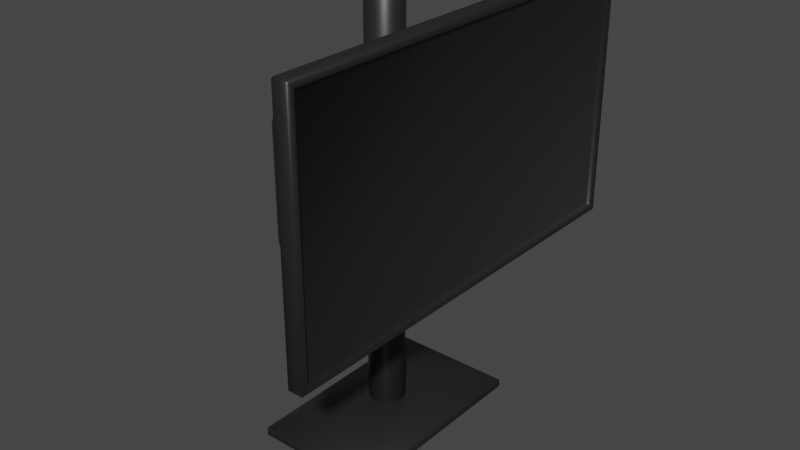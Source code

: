 # Source: monitor.blend  (saved by Blender 2.93.21; exported with 4.5.12 LTS)
import bpy
from mathutils import Matrix  # noqa: F401  (used for matrix-valued properties, if any)

bpy.ops.wm.read_factory_settings(use_empty=True)
scene = bpy.context.scene
scene.name = 'Scene'

# ---- collections
col_collection = bpy.data.collections.new('Collection'); scene.collection.children.link(col_collection)

# ---- materials (node trees are filled in below, after node groups)
mat_material = bpy.data.materials.new('Material')
mat_material.alpha_threshold = 0.0
mat_material.use_transparent_shadow = False
mat_material.line_color = (0.0, 0.0, 0.0, 1.0)

# ---- material node trees
mat_material.use_nodes = True; mat_material.node_tree.nodes.clear()
_N = mat_material.node_tree.nodes; _L = mat_material.node_tree.links
n0 = _N.new('ShaderNodeOutputMaterial'); n0.name = 'Material Output'; n0.location = (300, 300)
n1 = _N.new('ShaderNodeBsdfPrincipled'); n1.name = 'Principled BSDF'; n1.location = (10, 300)
n1.distribution = 'GGX'
n1.subsurface_method = 'BURLEY'
n1.inputs[0].default_value = (0.01739, 0.01739, 0.01739, 1.0)
n1.inputs[2].default_value = 0.4
n1.inputs[3].default_value = 1.45
n1.inputs[27].default_value = (0.0, 0.0, 0.0, 1.0)
n1.inputs[28].default_value = 1.0
_L.new(n1.outputs[0], n0.inputs[0])
n0.is_active_output = True

# ---- world
world_world = bpy.data.worlds.new('World'); scene.world = world_world
world_world.use_nodes = True; world_world.node_tree.nodes.clear()
_N = world_world.node_tree.nodes; _L = world_world.node_tree.links
n0 = _N.new('ShaderNodeOutputWorld'); n0.name = 'World Output'; n0.location = (300, 300)
n1 = _N.new('ShaderNodeBackground'); n1.name = 'Background'; n1.location = (10, 300)
n1.inputs[0].default_value = (0.05088, 0.05088, 0.05088, 1.0)
_L.new(n1.outputs[0], n0.inputs[0])
n0.is_active_output = True
world_world.color = (0.05088, 0.05088, 0.05088)
world_world.use_sun_shadow = False
world_world.sun_shadow_jitter_overblur = 0.0

# ---- meshes
me_cube = bpy.data.meshes.new('Cube')
me_cube.from_pydata([(0.01, 0.24, 0.14), (0.01, 0.24, -0.14), (0.01, -0.24, 0.14), (0.01, -0.24, -0.14), (-0.01, 0.25, 0.15), (-0.01, 0.25, -0.15), (-0.01, -0.25, 0.15), (-0.01, -0.25, -0.15), (-0.01, -0.25, 0.0), (-0.01, 0.25, 0.0), (-0.01, 0.0, 0.15), (-0.01, 0.0, 0.0), (-0.01, -0.25, 0.1134), (-0.01, 0.25, 0.1134), (-0.01, 0.0, 0.1134), (-0.02349, 0.2312, 0.1091), (-0.02349, 0.2312, 0.004253), (-0.03845, 0.0, 0.1091), (-0.03845, 0.0, 0.004253), (-0.02349, -0.2312, 0.004253), (-0.02349, -0.2312, 0.1091), (0.01, 0.25, 0.15), (0.01, 0.25, -0.15), (0.01, -0.25, 0.15), (0.01, -0.25, -0.15), (0.005, 0.24, 0.14), (0.005, 0.24, -0.14), (0.005, -0.24, 0.14), (0.005, -0.24, -0.14)], [], [(21, 4, 10, 6, 23), (24, 23, 6, 12, 8, 7), (5, 22, 24, 7), (3, 1, 26, 28), (5, 9, 13, 4, 21, 22), (14, 13, 15, 17), (7, 8, 11, 9, 5), (12, 6, 10, 14), (14, 10, 4, 13), (11, 8, 19, 18), (18, 17, 15, 16), (19, 20, 17, 18), (9, 11, 18, 16), (8, 12, 20, 19), (13, 9, 16, 15), (12, 14, 17, 20), (0, 1, 22, 21), (3, 2, 23, 24), (2, 0, 21, 23), (1, 3, 24, 22), (26, 25, 27, 28), (2, 3, 28, 27), (0, 2, 27, 25), (1, 0, 25, 26)])
me_cube.polygons.foreach_set('use_smooth', [True] * 24)
_uv = me_cube.uv_layers.new(name='UVMap')
_uv.uv.foreach_set('vector', [0.625, 0.5, 0.875, 0.5, 0.875, 0.625, 0.875, 0.75, 0.625, 0.75, 0.375, 0.75, 0.625, 0.75, 0.625, 1.0, 0.5625, 1.0, 0.5, 1.0, 0.375, 1.0, 0.125, 0.5, 0.375, 0.5, 0.375, 0.75, 0.125, 0.75, 0.3833, 0.745, 0.3833, 0.505, 0.3833, 0.505, 0.3833, 0.745, 0.375, 0.25, 0.5, 0.25, 0.5625, 0.25, 0.625, 0.25, 0.625, 0.5, 0.375, 0.5, 0.5625, 0.125, 0.5625, 0.25, 0.5625, 0.25, 0.5625, 0.125, 0.375, 0.0, 0.5, 0.0, 0.5, 0.125, 0.5, 0.25, 0.375, 0.25, 0.5625, 0.0, 0.625, 0.0, 0.625, 0.125, 0.5625, 0.125, 0.5625, 0.125, 0.625, 0.125, 0.625, 0.25, 0.5625, 0.25, 0.5, 0.125, 0.5, 0.0, 0.5, 0.0, 0.5, 0.125, 0.5, 0.125, 0.5625, 0.125, 0.5625, 0.25, 0.5, 0.25, 0.5, 0.0, 0.5625, 0.0, 0.5625, 0.125, 0.5, 0.125, 0.5, 0.25, 0.5, 0.125, 0.5, 0.125, 0.5, 0.25, 0.5, 1.0, 0.5625, 1.0, 0.5625, 1.0, 0.5, 1.0, 0.5625, 0.25, 0.5, 0.25, 0.5, 0.25, 0.5625, 0.25, 0.5625, 0.0, 0.5625, 0.125, 0.5625, 0.125, 0.5625, 0.0, 0.6167, 0.505, 0.3833, 0.505, 0.375, 0.5, 0.625, 0.5, 0.3833, 0.745, 0.6167, 0.745, 0.625, 0.75, 0.375, 0.75, 0.6167, 0.745, 0.6167, 0.505, 0.625, 0.5, 0.625, 0.75, 0.3833, 0.505, 0.3833, 0.745, 0.375, 0.75, 0.375, 0.5, 0.3833, 0.505, 0.6167, 0.505, 0.6167, 0.745, 0.3833, 0.745, 0.6167, 0.745, 0.3833, 0.745, 0.3833, 0.745, 0.6167, 0.745, 0.6167, 0.505, 0.6167, 0.745, 0.6167, 0.745, 0.6167, 0.505, 0.3833, 0.505, 0.6167, 0.505, 0.6167, 0.505, 0.3833, 0.505])
me_cube.materials.append(mat_material)
me_cube.use_remesh_preserve_volume = False
me_cube.use_remesh_preserve_attributes = False
me_cube.use_mirror_vertex_groups = False
me_cube.update()
me_cube_001 = bpy.data.meshes.new('Cube.001')
me_cube_001.from_pydata([(0.05866, -0.03863, 0.121), (0.05866, -0.03863, 0.1983), (0.05866, 0.03863, 0.121), (0.05866, 0.03863, 0.1983), (0.06866, -0.05, 0.1097), (0.06866, -0.05, 0.2097), (0.06866, 0.05, 0.1097), (0.06866, 0.05, 0.2097), (7.451e-09, 0.02163, -0.2475), (7.451e-09, 0.02163, 0.2525), (0.00422, 0.02122, -0.2475), (0.00422, 0.02122, 0.2525), (0.008279, 0.01999, -0.2475), (0.008279, 0.01999, 0.2525), (0.01202, 0.01799, -0.2475), (0.01202, 0.01799, 0.2525), (0.0153, 0.0153, -0.2475), (0.0153, 0.0153, 0.2525), (0.01799, 0.01202, -0.2475), (0.01799, 0.01202, 0.2525), (0.01999, 0.008279, -0.2475), (0.01999, 0.008279, 0.2525), (0.02122, 0.00422, -0.2475), (0.02122, 0.00422, 0.2525), (0.02163, 1.964e-09, -0.2475), (0.02163, 1.964e-09, 0.2525), (0.02122, -0.00422, -0.2475), (0.02122, -0.00422, 0.2525), (0.01999, -0.008279, -0.2475), (0.01999, -0.008279, 0.2525), (0.01799, -0.01202, -0.2475), (0.01799, -0.01202, 0.2525), (0.0153, -0.0153, -0.2475), (0.0153, -0.0153, 0.2525), (0.01202, -0.01799, -0.2475), (0.01202, -0.01799, 0.2525), (0.008279, -0.01999, -0.2475), (0.008279, -0.01999, 0.2525), (0.00422, -0.02122, -0.2475), (0.00422, -0.02122, 0.2525), (7.451e-09, -0.02163, -0.2475), (7.451e-09, -0.02163, 0.2525), (-0.00422, -0.02122, -0.2475), (-0.00422, -0.02122, 0.2525), (-0.008279, -0.01999, -0.2475), (-0.008279, -0.01999, 0.2525), (-0.01202, -0.01799, -0.2475), (-0.01202, -0.01799, 0.2525), (-0.0153, -0.0153, -0.2475), (-0.0153, -0.0153, 0.2525), (-0.01799, -0.01202, -0.2475), (-0.01799, -0.01202, 0.2525), (-0.01999, -0.008279, -0.2475), (-0.01999, -0.008279, 0.2525), (-0.02122, -0.00422, -0.2475), (-0.02122, -0.00422, 0.2525), (-0.02163, 3.168e-09, -0.2475), (-0.02163, 3.168e-09, 0.2525), (-0.02122, 0.00422, -0.2475), (-0.02122, 0.00422, 0.2525), (-0.01999, 0.008279, -0.2475), (-0.01999, 0.008279, 0.2525), (-0.01799, 0.01202, -0.2475), (-0.01799, 0.01202, 0.2525), (-0.0153, 0.0153, -0.2475), (-0.0153, 0.0153, 0.2525), (-0.01202, 0.01799, -0.2475), (-0.01202, 0.01799, 0.2525), (-0.008279, 0.01999, -0.2475), (-0.008279, 0.01999, 0.2525), (-0.00422, 0.02122, -0.2475), (-0.00422, 0.02122, 0.2525), (0.01341, -0.01, 0.1497), (0.01341, -0.01, 0.1697), (0.01341, 0.01, 0.1497), (0.01341, 0.01, 0.1697), (0.06341, -0.01, 0.1497), (0.06341, -0.01, 0.1697), (0.06341, 0.01, 0.1497), (0.06341, 0.01, 0.1697), (7.451e-09, 0.02524, 0.1467), (7.451e-09, 0.02524, 0.1751), (0.004924, 0.02475, 0.1467), (0.004924, 0.02475, 0.1751), (0.009658, 0.02332, 0.1467), (0.009658, 0.02332, 0.1751), (0.01402, 0.02099, 0.1467), (0.01402, 0.02099, 0.1751), (0.01785, 0.01785, 0.1467), (0.01785, 0.01785, 0.1751), (0.02099, 0.01402, 0.1467), (0.02099, 0.01402, 0.1751), (0.02332, 0.009658, 0.1467), (0.02332, 0.009658, 0.1751), (0.02475, 0.004924, 0.1467), (0.02475, 0.004924, 0.1751), (0.02524, 1.807e-09, 0.1467), (0.02524, 1.807e-09, 0.1751), (0.02475, -0.004924, 0.1467), (0.02475, -0.004924, 0.1751), (0.02332, -0.009658, 0.1467), (0.02332, -0.009658, 0.1751), (0.02099, -0.01402, 0.1467), (0.02099, -0.01402, 0.1751), (0.01785, -0.01785, 0.1467), (0.01785, -0.01785, 0.1751), (0.01402, -0.02099, 0.1467), (0.01402, -0.02099, 0.1751), (0.009658, -0.02332, 0.1467), (0.009658, -0.02332, 0.1751), (0.004924, -0.02475, 0.1467), (0.004924, -0.02475, 0.1751), (7.451e-09, -0.02524, 0.1467), (7.451e-09, -0.02524, 0.1751), (-0.004924, -0.02475, 0.1467), (-0.004924, -0.02475, 0.1751), (-0.009658, -0.02332, 0.1467), (-0.009658, -0.02332, 0.1751), (-0.01402, -0.02099, 0.1467), (-0.01402, -0.02099, 0.1751), (-0.01785, -0.01785, 0.1467), (-0.01785, -0.01785, 0.1751), (-0.02099, -0.01402, 0.1467), (-0.02099, -0.01402, 0.1751), (-0.02332, -0.009658, 0.1467), (-0.02332, -0.009658, 0.1751), (-0.02475, -0.004924, 0.1467), (-0.02475, -0.004924, 0.1751), (-0.02524, 3.211e-09, 0.1467), (-0.02524, 3.211e-09, 0.1751), (-0.02475, 0.004924, 0.1467), (-0.02475, 0.004924, 0.1751), (-0.02332, 0.009658, 0.1467), (-0.02332, 0.009658, 0.1751), (-0.02099, 0.01402, 0.1467), (-0.02099, 0.01402, 0.1751), (-0.01785, 0.01785, 0.1467), (-0.01785, 0.01785, 0.1751), (-0.01402, 0.02099, 0.1467), (-0.01402, 0.02099, 0.1751), (-0.009658, 0.02332, 0.1467), (-0.009658, 0.02332, 0.1751), (-0.004924, 0.02475, 0.1467), (-0.004924, 0.02475, 0.1751), (-0.03255, -0.03687, -0.2265), (0.03255, -0.03687, -0.2265), (-0.03255, 0.03687, -0.2265), (0.03255, 0.03687, -0.2265), (-0.075, -0.125, -0.2525), (0.075, -0.125, -0.2525), (-0.075, 0.125, -0.2525), (0.075, 0.125, -0.2525), (-0.075, 0.125, -0.2425), (-0.075, -0.125, -0.2425), (0.075, -0.125, -0.2425), (0.075, 0.125, -0.2425)], [], [(0, 1, 3, 2), (2, 3, 7, 6), (6, 7, 5, 4), (4, 5, 1, 0), (2, 6, 4, 0), (7, 3, 1, 5), (8, 9, 11, 10), (10, 11, 13, 12), (12, 13, 15, 14), (14, 15, 17, 16), (16, 17, 19, 18), (18, 19, 21, 20), (20, 21, 23, 22), (22, 23, 25, 24), (24, 25, 27, 26), (26, 27, 29, 28), (28, 29, 31, 30), (30, 31, 33, 32), (32, 33, 35, 34), (34, 35, 37, 36), (36, 37, 39, 38), (38, 39, 41, 40), (40, 41, 43, 42), (42, 43, 45, 44), (44, 45, 47, 46), (46, 47, 49, 48), (48, 49, 51, 50), (50, 51, 53, 52), (52, 53, 55, 54), (54, 55, 57, 56), (56, 57, 59, 58), (58, 59, 61, 60), (60, 61, 63, 62), (62, 63, 65, 64), (64, 65, 67, 66), (66, 67, 69, 68), (11, 9, 71, 69, 67, 65, 63, 61, 59, 57, 55, 53, 51, 49, 47, 45, 43, 41, 39, 37, 35, 33, 31, 29, 27, 25, 23, 21, 19, 17, 15, 13), (68, 69, 71, 70), (70, 71, 9, 8), (8, 10, 12, 14, 16, 18, 20, 22, 24, 26, 28, 30, 32, 34, 36, 38, 40, 42, 44, 46, 48, 50, 52, 54, 56, 58, 60, 62, 64, 66, 68, 70), (72, 73, 75, 74), (74, 75, 79, 78), (78, 79, 77, 76), (76, 77, 73, 72), (74, 78, 76, 72), (79, 75, 73, 77), (80, 81, 83, 82), (82, 83, 85, 84), (84, 85, 87, 86), (86, 87, 89, 88), (88, 89, 91, 90), (90, 91, 93, 92), (92, 93, 95, 94), (94, 95, 97, 96), (96, 97, 99, 98), (98, 99, 101, 100), (100, 101, 103, 102), (102, 103, 105, 104), (104, 105, 107, 106), (106, 107, 109, 108), (108, 109, 111, 110), (110, 111, 113, 112), (112, 113, 115, 114), (114, 115, 117, 116), (116, 117, 119, 118), (118, 119, 121, 120), (120, 121, 123, 122), (122, 123, 125, 124), (124, 125, 127, 126), (126, 127, 129, 128), (128, 129, 131, 130), (130, 131, 133, 132), (132, 133, 135, 134), (134, 135, 137, 136), (136, 137, 139, 138), (138, 139, 141, 140), (83, 81, 143, 141, 139, 137, 135, 133, 131, 129, 127, 125, 123, 121, 119, 117, 115, 113, 111, 109, 107, 105, 103, 101, 99, 97, 95, 93, 91, 89, 87, 85), (140, 141, 143, 142), (142, 143, 81, 80), (80, 82, 84, 86, 88, 90, 92, 94, 96, 98, 100, 102, 104, 106, 108, 110, 112, 114, 116, 118, 120, 122, 124, 126, 128, 130, 132, 134, 136, 138, 140, 142), (144, 145, 147, 146), (152, 155, 151, 150), (150, 151, 149, 148), (148, 149, 154, 153), (152, 150, 148, 153), (151, 155, 154, 149), (144, 146, 152, 153), (145, 144, 153, 154), (147, 145, 154, 155), (146, 147, 155, 152)])
me_cube_001.polygons.foreach_set('use_smooth', [True] * 90)
_uv = me_cube_001.uv_layers.new(name='UVMap')
_uv.uv.foreach_set('vector', [0.375, 0.0, 0.625, 0.0, 0.625, 0.25, 0.375, 0.25, 0.375, 0.25, 0.625, 0.25, 0.625, 0.5, 0.375, 0.5, 0.375, 0.5, 0.625, 0.5, 0.625, 0.75, 0.375, 0.75, 0.375, 0.75, 0.625, 0.75, 0.625, 1.0, 0.375, 1.0, 0.125, 0.5, 0.375, 0.5, 0.375, 0.75, 0.125, 0.75, 0.625, 0.5, 0.875, 0.5, 0.875, 0.75, 0.625, 0.75, 1.0, 0.5, 1.0, 1.0, 0.9688, 1.0, 0.9688, 0.5, 0.9688, 0.5, 0.9688, 1.0, 0.9375, 1.0, 0.9375, 0.5, 0.9375, 0.5, 0.9375, 1.0, 0.9062, 1.0, 0.9062, 0.5, 0.9062, 0.5, 0.9062, 1.0, 0.875, 1.0, 0.875, 0.5, 0.875, 0.5, 0.875, 1.0, 0.8438, 1.0, 0.8438, 0.5, 0.8438, 0.5, 0.8438, 1.0, 0.8125, 1.0, 0.8125, 0.5, 0.8125, 0.5, 0.8125, 1.0, 0.7812, 1.0, 0.7812, 0.5, 0.7812, 0.5, 0.7812, 1.0, 0.75, 1.0, 0.75, 0.5, 0.75, 0.5, 0.75, 1.0, 0.7188, 1.0, 0.7188, 0.5, 0.7188, 0.5, 0.7188, 1.0, 0.6875, 1.0, 0.6875, 0.5, 0.6875, 0.5, 0.6875, 1.0, 0.6562, 1.0, 0.6562, 0.5, 0.6562, 0.5, 0.6562, 1.0, 0.625, 1.0, 0.625, 0.5, 0.625, 0.5, 0.625, 1.0, 0.5938, 1.0, 0.5938, 0.5, 0.5938, 0.5, 0.5938, 1.0, 0.5625, 1.0, 0.5625, 0.5, 0.5625, 0.5, 0.5625, 1.0, 0.5312, 1.0, 0.5312, 0.5, 0.5312, 0.5, 0.5312, 1.0, 0.5, 1.0, 0.5, 0.5, 0.5, 0.5, 0.5, 1.0, 0.4688, 1.0, 0.4688, 0.5, 0.4688, 0.5, 0.4688, 1.0, 0.4375, 1.0, 0.4375, 0.5, 0.4375, 0.5, 0.4375, 1.0, 0.4062, 1.0, 0.4062, 0.5, 0.4062, 0.5, 0.4062, 1.0, 0.375, 1.0, 0.375, 0.5, 0.375, 0.5, 0.375, 1.0, 0.3438, 1.0, 0.3438, 0.5, 0.3438, 0.5, 0.3438, 1.0, 0.3125, 1.0, 0.3125, 0.5, 0.3125, 0.5, 0.3125, 1.0, 0.2812, 1.0, 0.2812, 0.5, 0.2812, 0.5, 0.2812, 1.0, 0.25, 1.0, 0.25, 0.5, 0.25, 0.5, 0.25, 1.0, 0.2188, 1.0, 0.2188, 0.5, 0.2188, 0.5, 0.2188, 1.0, 0.1875, 1.0, 0.1875, 0.5, 0.1875, 0.5, 0.1875, 1.0, 0.1562, 1.0, 0.1562, 0.5, 0.1562, 0.5, 0.1562, 1.0, 0.125, 1.0, 0.125, 0.5, 0.125, 0.5, 0.125, 1.0, 0.09375, 1.0, 0.09375, 0.5, 0.09375, 0.5, 0.09375, 1.0, 0.0625, 1.0, 0.0625, 0.5, 0.2968, 0.4854, 0.25, 0.49, 0.2032, 0.4854, 0.1582, 0.4717, 0.1167, 0.4496, 0.08029, 0.4197, 0.05045, 0.3833, 0.02827, 0.3418, 0.01461, 0.2968, 0.01, 0.25, 0.01461, 0.2032, 0.02827, 0.1582, 0.05045, 0.1167, 0.08029, 0.08029, 0.1167, 0.05045, 0.1582, 0.02827, 0.2032, 0.01461, 0.25, 0.01, 0.2968, 0.01461, 0.3418, 0.02827, 0.3833, 0.05045, 0.4197, 0.08029, 0.4496, 0.1167, 0.4717, 0.1582, 0.4854, 0.2032, 0.49, 0.25, 0.4854, 0.2968, 0.4717, 0.3418, 0.4496, 0.3833, 0.4197, 0.4197, 0.3833, 0.4496, 0.3418, 0.4717, 0.0625, 0.5, 0.0625, 1.0, 0.03125, 1.0, 0.03125, 0.5, 0.03125, 0.5, 0.03125, 1.0, 0.0, 1.0, 0.0, 0.5, 0.75, 0.49, 0.7968, 0.4854, 0.8418, 0.4717, 0.8833, 0.4496, 0.9197, 0.4197, 0.9496, 0.3833, 0.9717, 0.3418, 0.9854, 0.2968, 0.99, 0.25, 0.9854, 0.2032, 0.9717, 0.1582, 0.9496, 0.1167, 0.9197, 0.08029, 0.8833, 0.05045, 0.8418, 0.02827, 0.7968, 0.01461, 0.75, 0.01, 0.7032, 0.01461, 0.6582, 0.02827, 0.6167, 0.05045, 0.5803, 0.08029, 0.5504, 0.1167, 0.5283, 0.1582, 0.5146, 0.2032, 0.51, 0.25, 0.5146, 0.2968, 0.5283, 0.3418, 0.5504, 0.3833, 0.5803, 0.4197, 0.6167, 0.4496, 0.6582, 0.4717, 0.7032, 0.4854, 0.375, 0.0, 0.625, 0.0, 0.625, 0.25, 0.375, 0.25, 0.375, 0.25, 0.625, 0.25, 0.625, 0.5, 0.375, 0.5, 0.375, 0.5, 0.625, 0.5, 0.625, 0.75, 0.375, 0.75, 0.375, 0.75, 0.625, 0.75, 0.625, 1.0, 0.375, 1.0, 0.125, 0.5, 0.375, 0.5, 0.375, 0.75, 0.125, 0.75, 0.625, 0.5, 0.875, 0.5, 0.875, 0.75, 0.625, 0.75, 1.0, 0.5, 1.0, 1.0, 0.9688, 1.0, 0.9688, 0.5, 0.9688, 0.5, 0.9688, 1.0, 0.9375, 1.0, 0.9375, 0.5, 0.9375, 0.5, 0.9375, 1.0, 0.9062, 1.0, 0.9062, 0.5, 0.9062, 0.5, 0.9062, 1.0, 0.875, 1.0, 0.875, 0.5, 0.875, 0.5, 0.875, 1.0, 0.8438, 1.0, 0.8438, 0.5, 0.8438, 0.5, 0.8438, 1.0, 0.8125, 1.0, 0.8125, 0.5, 0.8125, 0.5, 0.8125, 1.0, 0.7812, 1.0, 0.7812, 0.5, 0.7812, 0.5, 0.7812, 1.0, 0.75, 1.0, 0.75, 0.5, 0.75, 0.5, 0.75, 1.0, 0.7188, 1.0, 0.7188, 0.5, 0.7188, 0.5, 0.7188, 1.0, 0.6875, 1.0, 0.6875, 0.5, 0.6875, 0.5, 0.6875, 1.0, 0.6562, 1.0, 0.6562, 0.5, 0.6562, 0.5, 0.6562, 1.0, 0.625, 1.0, 0.625, 0.5, 0.625, 0.5, 0.625, 1.0, 0.5938, 1.0, 0.5938, 0.5, 0.5938, 0.5, 0.5938, 1.0, 0.5625, 1.0, 0.5625, 0.5, 0.5625, 0.5, 0.5625, 1.0, 0.5312, 1.0, 0.5312, 0.5, 0.5312, 0.5, 0.5312, 1.0, 0.5, 1.0, 0.5, 0.5, 0.5, 0.5, 0.5, 1.0, 0.4688, 1.0, 0.4688, 0.5, 0.4688, 0.5, 0.4688, 1.0, 0.4375, 1.0, 0.4375, 0.5, 0.4375, 0.5, 0.4375, 1.0, 0.4062, 1.0, 0.4062, 0.5, 0.4062, 0.5, 0.4062, 1.0, 0.375, 1.0, 0.375, 0.5, 0.375, 0.5, 0.375, 1.0, 0.3438, 1.0, 0.3438, 0.5, 0.3438, 0.5, 0.3438, 1.0, 0.3125, 1.0, 0.3125, 0.5, 0.3125, 0.5, 0.3125, 1.0, 0.2812, 1.0, 0.2812, 0.5, 0.2812, 0.5, 0.2812, 1.0, 0.25, 1.0, 0.25, 0.5, 0.25, 0.5, 0.25, 1.0, 0.2188, 1.0, 0.2188, 0.5, 0.2188, 0.5, 0.2188, 1.0, 0.1875, 1.0, 0.1875, 0.5, 0.1875, 0.5, 0.1875, 1.0, 0.1562, 1.0, 0.1562, 0.5, 0.1562, 0.5, 0.1562, 1.0, 0.125, 1.0, 0.125, 0.5, 0.125, 0.5, 0.125, 1.0, 0.09375, 1.0, 0.09375, 0.5, 0.09375, 0.5, 0.09375, 1.0, 0.0625, 1.0, 0.0625, 0.5, 0.2968, 0.4854, 0.25, 0.49, 0.2032, 0.4854, 0.1582, 0.4717, 0.1167, 0.4496, 0.08029, 0.4197, 0.05045, 0.3833, 0.02827, 0.3418, 0.01461, 0.2968, 0.01, 0.25, 0.01461, 0.2032, 0.02827, 0.1582, 0.05045, 0.1167, 0.08029, 0.08029, 0.1167, 0.05045, 0.1582, 0.02827, 0.2032, 0.01461, 0.25, 0.01, 0.2968, 0.01461, 0.3418, 0.02827, 0.3833, 0.05045, 0.4197, 0.08029, 0.4496, 0.1167, 0.4717, 0.1582, 0.4854, 0.2032, 0.49, 0.25, 0.4854, 0.2968, 0.4717, 0.3418, 0.4496, 0.3833, 0.4197, 0.4197, 0.3833, 0.4496, 0.3418, 0.4717, 0.0625, 0.5, 0.0625, 1.0, 0.03125, 1.0, 0.03125, 0.5, 0.03125, 0.5, 0.03125, 1.0, 0.0, 1.0, 0.0, 0.5, 0.75, 0.49, 0.7968, 0.4854, 0.8418, 0.4717, 0.8833, 0.4496, 0.9197, 0.4197, 0.9496, 0.3833, 0.9717, 0.3418, 0.9854, 0.2968, 0.99, 0.25, 0.9854, 0.2032, 0.9717, 0.1582, 0.9496, 0.1167, 0.9197, 0.08029, 0.8833, 0.05045, 0.8418, 0.02827, 0.7968, 0.01461, 0.75, 0.01, 0.7032, 0.01461, 0.6582, 0.02827, 0.6167, 0.05045, 0.5803, 0.08029, 0.5504, 0.1167, 0.5283, 0.1582, 0.5146, 0.2032, 0.51, 0.25, 0.5146, 0.2968, 0.5283, 0.3418, 0.5504, 0.3833, 0.5803, 0.4197, 0.6167, 0.4496, 0.6582, 0.4717, 0.7032, 0.4854, 0.4457, 0.04245, 0.5543, 0.04245, 0.5543, 0.2076, 0.4457, 0.2076, 0.375, 0.25, 0.625, 0.25, 0.625, 0.5, 0.375, 0.5, 0.375, 0.5, 0.625, 0.5, 0.625, 0.75, 0.375, 0.75, 0.375, 0.75, 0.625, 0.75, 0.625, 1.0, 0.375, 1.0, 0.125, 0.5, 0.375, 0.5, 0.375, 0.75, 0.125, 0.75, 0.625, 0.5, 0.875, 0.5, 0.875, 0.75, 0.625, 0.75, 0.4457, 0.04245, 0.4457, 0.2076, 0.375, 0.25, 0.375, 0.0, 0.5543, 0.04245, 0.4457, 0.04245, 0.375, 0.0, 0.625, 0.0, 0.5543, 0.2076, 0.5543, 0.04245, 0.625, 0.0, 0.625, 0.25, 0.4457, 0.2076, 0.5543, 0.2076, 0.625, 0.25, 0.375, 0.25])
me_cube_001.materials.append(mat_material)
me_cube_001.use_remesh_fix_poles = True
me_cube_001.use_remesh_preserve_attributes = False
me_cube_001.update()

# ---- objects
ob_monitor = bpy.data.objects.new('Monitor', me_cube)
ob_cube = bpy.data.objects.new('Cube', me_cube_001)

# ---- transforms, parenting, visibility, modifiers, constraints
ob_monitor.location = (0.004479, 0.0, 0.357)
ob_monitor.lock_rotations_4d = False
ob_monitor.empty_display_type = 'ARROWS'
ob_monitor.lineart.crease_threshold = 0.0
_m = ob_monitor.modifiers.new('Bevel', 'BEVEL')
_m.width = 0.011
_m.width_pct = 0.011
ob_cube.location = (-0.1, -2.846e-09, 0.2525)
_m = ob_cube.modifiers.new('Bevel', 'BEVEL')
_m.width = 0.001
_m.width_pct = 0.001

# ---- collection membership
col_collection.objects.link(ob_monitor)
col_collection.objects.link(ob_cube)

# ---- scene / render settings (as saved in the file)
scene.frame_start = 1; scene.frame_end = 250; scene.frame_set(1)
scene.render.engine = 'BLENDER_EEVEE_NEXT'
scene.cycles.use_denoising = False
scene.cycles.samples = 128
scene.cycles.sampling_pattern = 'TABULATED_SOBOL'
scene.cycles.use_adaptive_sampling = False
scene.cycles.use_light_tree = False
scene.view_settings.view_transform = 'Filmic'
bpy.context.view_layer.update()

# ---- added for rendering (the .blend has no active camera and no usable light): camera, sun
cam_auto = bpy.data.cameras.new('AutoCamera')
cam_auto.lens = 50.0
cam_auto.sensor_width = 36.0
cam_auto.clip_end = 1000.0
ob_auto_camera = bpy.data.objects.new('AutoCamera', cam_auto)
scene.collection.objects.link(ob_auto_camera)
ob_auto_camera.location = (0.601522, -0.818139, 0.798906)
ob_auto_camera.rotation_euler = (1.09748, -7.21219e-08, 0.694738)
scene.camera = ob_auto_camera
light_auto_sun = bpy.data.lights.new('AutoSun', 'SUN')
light_auto_sun.energy = 3.0
light_auto_sun.angle = 0.0523599
ob_auto_sun = bpy.data.objects.new('AutoSun', light_auto_sun)
scene.collection.objects.link(ob_auto_sun)
ob_auto_sun.rotation_euler = (0.872665, 0.174533, 0.523599)
bpy.context.view_layer.update()
